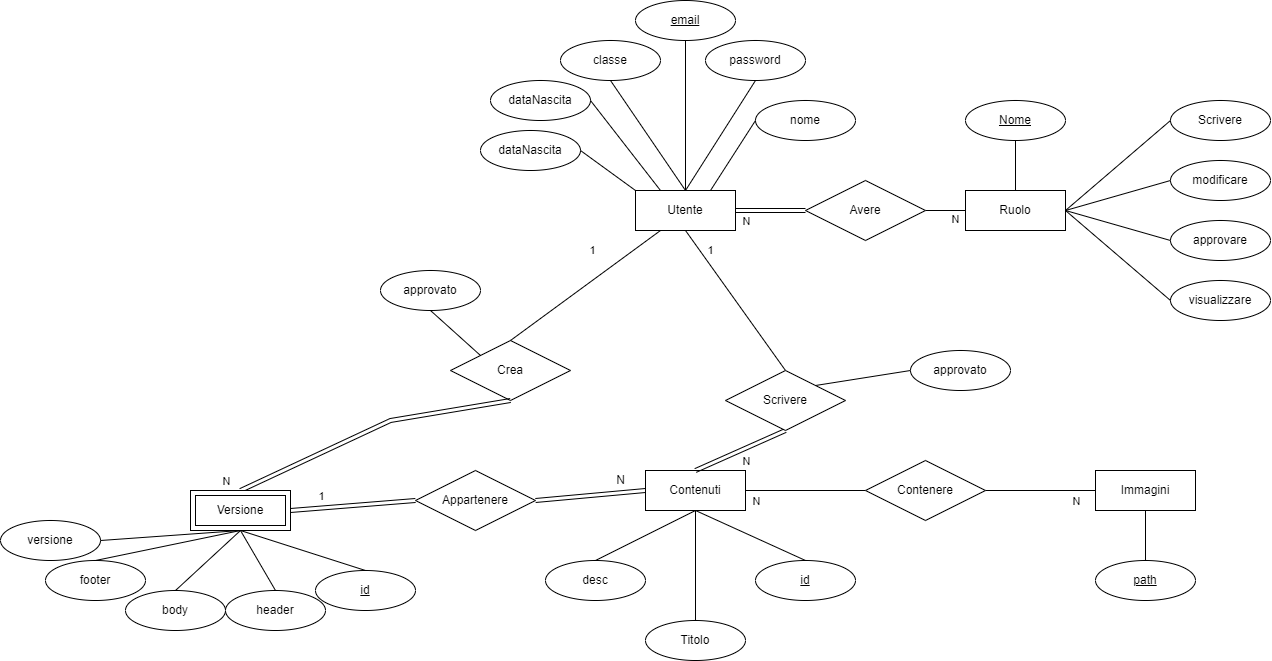

The diagram above was exported from draw.io. Its source (the exported page's mxGraphModel, read from the mxfile embedded in the PNG):
<mxGraphModel dx="1768" dy="499" grid="1" gridSize="10" guides="1" tooltips="1" connect="1" arrows="1" fold="1" page="1" pageScale="1" pageWidth="850" pageHeight="1100" math="0" shadow="0">
  <root>
    <mxCell id="0" />
    <mxCell id="1" parent="0" />
    <mxCell id="2" value="Utente" style="whiteSpace=wrap;html=1;align=center;" parent="1" vertex="1">
      <mxGeometry x="165" y="190" width="100" height="40" as="geometry" />
    </mxCell>
    <mxCell id="3" value="Ruolo" style="whiteSpace=wrap;html=1;align=center;" parent="1" vertex="1">
      <mxGeometry x="495" y="190" width="100" height="40" as="geometry" />
    </mxCell>
    <mxCell id="4" value="Contenuti" style="whiteSpace=wrap;html=1;align=center;" parent="1" vertex="1">
      <mxGeometry x="175" y="470" width="100" height="40" as="geometry" />
    </mxCell>
    <mxCell id="5" value="Immagini" style="whiteSpace=wrap;html=1;align=center;" parent="1" vertex="1">
      <mxGeometry x="625" y="470" width="100" height="40" as="geometry" />
    </mxCell>
    <mxCell id="6" value="path" style="ellipse;whiteSpace=wrap;html=1;align=center;fontStyle=4;" parent="1" vertex="1">
      <mxGeometry x="625" y="560" width="100" height="40" as="geometry" />
    </mxCell>
    <mxCell id="7" value="id" style="ellipse;whiteSpace=wrap;html=1;align=center;fontStyle=4;" parent="1" vertex="1">
      <mxGeometry x="285" y="560" width="100" height="40" as="geometry" />
    </mxCell>
    <mxCell id="11" value="approvato" style="ellipse;whiteSpace=wrap;html=1;align=center;" parent="1" vertex="1">
      <mxGeometry x="440" y="350" width="100" height="40" as="geometry" />
    </mxCell>
    <mxCell id="12" value="classe" style="ellipse;whiteSpace=wrap;html=1;align=center;" parent="1" vertex="1">
      <mxGeometry x="90" y="40" width="100" height="40" as="geometry" />
    </mxCell>
    <mxCell id="13" value="email" style="ellipse;whiteSpace=wrap;html=1;align=center;fontStyle=4;" parent="1" vertex="1">
      <mxGeometry x="165" width="100" height="40" as="geometry" />
    </mxCell>
    <mxCell id="14" value="password" style="ellipse;whiteSpace=wrap;html=1;align=center;" parent="1" vertex="1">
      <mxGeometry x="235" y="40" width="100" height="40" as="geometry" />
    </mxCell>
    <mxCell id="15" value="Nome" style="ellipse;whiteSpace=wrap;html=1;align=center;fontStyle=4;" parent="1" vertex="1">
      <mxGeometry x="495" y="100" width="100" height="40" as="geometry" />
    </mxCell>
    <mxCell id="16" value="modificare" style="ellipse;whiteSpace=wrap;html=1;align=center;" parent="1" vertex="1">
      <mxGeometry x="700" y="160" width="100" height="40" as="geometry" />
    </mxCell>
    <mxCell id="17" value="approvare" style="ellipse;whiteSpace=wrap;html=1;align=center;" parent="1" vertex="1">
      <mxGeometry x="700" y="220" width="100" height="40" as="geometry" />
    </mxCell>
    <mxCell id="18" value="visualizzare" style="ellipse;whiteSpace=wrap;html=1;align=center;" parent="1" vertex="1">
      <mxGeometry x="700" y="280" width="100" height="40" as="geometry" />
    </mxCell>
    <mxCell id="19" value="" style="endArrow=none;html=1;rounded=0;exitX=0.5;exitY=1;exitDx=0;exitDy=0;entryX=0.5;entryY=0;entryDx=0;entryDy=0;" parent="1" source="5" target="6" edge="1">
      <mxGeometry relative="1" as="geometry">
        <mxPoint x="585" y="380" as="sourcePoint" />
        <mxPoint x="745" y="380" as="targetPoint" />
      </mxGeometry>
    </mxCell>
    <mxCell id="20" value="" style="endArrow=none;html=1;rounded=0;exitX=1;exitY=0.5;exitDx=0;exitDy=0;entryX=0;entryY=0.5;entryDx=0;entryDy=0;" parent="1" source="3" target="18" edge="1">
      <mxGeometry relative="1" as="geometry">
        <mxPoint x="595" y="250" as="sourcePoint" />
        <mxPoint x="755" y="250" as="targetPoint" />
      </mxGeometry>
    </mxCell>
    <mxCell id="21" value="" style="endArrow=none;html=1;rounded=0;exitX=1;exitY=0.5;exitDx=0;exitDy=0;entryX=0;entryY=0.5;entryDx=0;entryDy=0;" parent="1" source="3" target="17" edge="1">
      <mxGeometry relative="1" as="geometry">
        <mxPoint x="615" y="200" as="sourcePoint" />
        <mxPoint x="775" y="230" as="targetPoint" />
      </mxGeometry>
    </mxCell>
    <mxCell id="22" value="" style="endArrow=none;html=1;rounded=0;exitX=1;exitY=0.5;exitDx=0;exitDy=0;entryX=0;entryY=0.5;entryDx=0;entryDy=0;" parent="1" source="3" target="16" edge="1">
      <mxGeometry relative="1" as="geometry">
        <mxPoint x="605" y="149" as="sourcePoint" />
        <mxPoint x="705" y="149" as="targetPoint" />
      </mxGeometry>
    </mxCell>
    <mxCell id="23" value="" style="endArrow=none;html=1;rounded=0;exitX=0.5;exitY=1;exitDx=0;exitDy=0;entryX=0.5;entryY=0;entryDx=0;entryDy=0;" parent="1" source="15" target="3" edge="1">
      <mxGeometry relative="1" as="geometry">
        <mxPoint x="535" y="160" as="sourcePoint" />
        <mxPoint x="695" y="160" as="targetPoint" />
      </mxGeometry>
    </mxCell>
    <mxCell id="24" value="" style="endArrow=none;html=1;rounded=0;exitX=0.5;exitY=1;exitDx=0;exitDy=0;entryX=0.5;entryY=0;entryDx=0;entryDy=0;" parent="1" source="12" target="2" edge="1">
      <mxGeometry relative="1" as="geometry">
        <mxPoint x="95" y="170" as="sourcePoint" />
        <mxPoint x="255" y="170" as="targetPoint" />
      </mxGeometry>
    </mxCell>
    <mxCell id="25" value="" style="endArrow=none;html=1;rounded=0;exitX=0.5;exitY=1;exitDx=0;exitDy=0;entryX=0.5;entryY=0;entryDx=0;entryDy=0;" parent="1" source="13" target="2" edge="1">
      <mxGeometry relative="1" as="geometry">
        <mxPoint x="275" y="190" as="sourcePoint" />
        <mxPoint x="435" y="190" as="targetPoint" />
      </mxGeometry>
    </mxCell>
    <mxCell id="26" value="" style="endArrow=none;html=1;rounded=0;exitX=0.5;exitY=1;exitDx=0;exitDy=0;entryX=0.5;entryY=0;entryDx=0;entryDy=0;" parent="1" source="14" target="2" edge="1">
      <mxGeometry relative="1" as="geometry">
        <mxPoint x="315" y="210" as="sourcePoint" />
        <mxPoint x="475" y="210" as="targetPoint" />
      </mxGeometry>
    </mxCell>
    <mxCell id="29" value="" style="endArrow=none;html=1;rounded=0;exitX=1;exitY=0.5;exitDx=0;exitDy=0;entryX=0;entryY=0.5;entryDx=0;entryDy=0;" parent="1" source="28" target="3" edge="1">
      <mxGeometry relative="1" as="geometry">
        <mxPoint x="325" y="240" as="sourcePoint" />
        <mxPoint x="485" y="240" as="targetPoint" />
      </mxGeometry>
    </mxCell>
    <mxCell id="30" value="" style="endArrow=none;html=1;rounded=0;exitX=1;exitY=0.5;exitDx=0;exitDy=0;entryX=0;entryY=0.5;entryDx=0;entryDy=0;shape=link;" parent="1" source="2" target="28" edge="1">
      <mxGeometry relative="1" as="geometry">
        <mxPoint x="265" y="210" as="sourcePoint" />
        <mxPoint x="495" y="210" as="targetPoint" />
      </mxGeometry>
    </mxCell>
    <mxCell id="31" value="N" style="edgeLabel;html=1;align=center;verticalAlign=middle;resizable=0;points=[];" parent="30" vertex="1" connectable="0">
      <mxGeometry x="0.0286" y="1" relative="1" as="geometry">
        <mxPoint x="-26" y="11" as="offset" />
      </mxGeometry>
    </mxCell>
    <mxCell id="28" value="Avere" style="shape=rhombus;perimeter=rhombusPerimeter;whiteSpace=wrap;html=1;align=center;" parent="1" vertex="1">
      <mxGeometry x="335" y="180" width="120" height="60" as="geometry" />
    </mxCell>
    <mxCell id="32" value="N" style="edgeLabel;html=1;align=center;verticalAlign=middle;resizable=0;points=[];" parent="1" vertex="1" connectable="0">
      <mxGeometry x="285" y="230" as="geometry">
        <mxPoint x="199" y="-12" as="offset" />
      </mxGeometry>
    </mxCell>
    <mxCell id="34" value="" style="endArrow=none;html=1;rounded=0;exitX=1;exitY=0.5;exitDx=0;exitDy=0;entryX=0;entryY=0.5;entryDx=0;entryDy=0;" parent="1" source="33" target="5" edge="1">
      <mxGeometry relative="1" as="geometry">
        <mxPoint x="305" y="410" as="sourcePoint" />
        <mxPoint x="465" y="410" as="targetPoint" />
      </mxGeometry>
    </mxCell>
    <mxCell id="37" value="N" style="edgeLabel;html=1;align=center;verticalAlign=middle;resizable=0;points=[];" parent="34" vertex="1" connectable="0">
      <mxGeometry x="0.0364" relative="1" as="geometry">
        <mxPoint x="33" y="10" as="offset" />
      </mxGeometry>
    </mxCell>
    <mxCell id="35" value="" style="endArrow=none;html=1;rounded=0;exitX=1;exitY=0.5;exitDx=0;exitDy=0;entryX=0;entryY=0.5;entryDx=0;entryDy=0;" parent="1" source="4" target="33" edge="1">
      <mxGeometry relative="1" as="geometry">
        <mxPoint x="275" y="490" as="sourcePoint" />
        <mxPoint x="625" y="490" as="targetPoint" />
      </mxGeometry>
    </mxCell>
    <mxCell id="36" value="N" style="edgeLabel;html=1;align=center;verticalAlign=middle;resizable=0;points=[];" parent="35" vertex="1" connectable="0">
      <mxGeometry x="-0.05" relative="1" as="geometry">
        <mxPoint x="-47" y="10" as="offset" />
      </mxGeometry>
    </mxCell>
    <mxCell id="33" value="Contenere" style="shape=rhombus;perimeter=rhombusPerimeter;whiteSpace=wrap;html=1;align=center;" parent="1" vertex="1">
      <mxGeometry x="395" y="460" width="120" height="60" as="geometry" />
    </mxCell>
    <mxCell id="38" value="" style="endArrow=none;html=1;rounded=0;exitX=0;exitY=0.5;exitDx=0;exitDy=0;entryX=1;entryY=0;entryDx=0;entryDy=0;" parent="1" source="11" target="43" edge="1">
      <mxGeometry relative="1" as="geometry">
        <mxPoint x="175" y="430" as="sourcePoint" />
        <mxPoint x="335" y="430" as="targetPoint" />
      </mxGeometry>
    </mxCell>
    <mxCell id="42" value="" style="endArrow=none;html=1;rounded=0;exitX=0.5;exitY=1;exitDx=0;exitDy=0;entryX=0.5;entryY=0;entryDx=0;entryDy=0;" parent="1" source="4" target="7" edge="1">
      <mxGeometry relative="1" as="geometry">
        <mxPoint x="265" y="530" as="sourcePoint" />
        <mxPoint x="425" y="530" as="targetPoint" />
      </mxGeometry>
    </mxCell>
    <mxCell id="44" value="" style="endArrow=none;html=1;rounded=0;exitX=0.5;exitY=1;exitDx=0;exitDy=0;entryX=0.5;entryY=0;entryDx=0;entryDy=0;shape=link;" parent="1" source="43" target="4" edge="1">
      <mxGeometry relative="1" as="geometry">
        <mxPoint x="235" y="360" as="sourcePoint" />
        <mxPoint x="395" y="360" as="targetPoint" />
        <Array as="points" />
      </mxGeometry>
    </mxCell>
    <mxCell id="47" value="N" style="edgeLabel;html=1;align=center;verticalAlign=middle;resizable=0;points=[];" parent="44" vertex="1" connectable="0">
      <mxGeometry x="0.101" y="-1" relative="1" as="geometry">
        <mxPoint x="10" y="9" as="offset" />
      </mxGeometry>
    </mxCell>
    <mxCell id="45" value="" style="endArrow=none;html=1;rounded=0;exitX=0.5;exitY=1;exitDx=0;exitDy=0;entryX=0.5;entryY=0;entryDx=0;entryDy=0;" parent="1" source="2" target="43" edge="1">
      <mxGeometry relative="1" as="geometry">
        <mxPoint x="215" y="230" as="sourcePoint" />
        <mxPoint x="215" y="370" as="targetPoint" />
        <Array as="points" />
      </mxGeometry>
    </mxCell>
    <mxCell id="46" value="1" style="edgeLabel;html=1;align=center;verticalAlign=middle;resizable=0;points=[];" parent="45" vertex="1" connectable="0">
      <mxGeometry x="-0.2701" y="3" relative="1" as="geometry">
        <mxPoint x="-14" y="-30" as="offset" />
      </mxGeometry>
    </mxCell>
    <mxCell id="43" value="Scrivere" style="shape=rhombus;perimeter=rhombusPerimeter;whiteSpace=wrap;html=1;align=center;" parent="1" vertex="1">
      <mxGeometry x="255" y="370" width="120" height="60" as="geometry" />
    </mxCell>
    <mxCell id="49" value="Crea" style="shape=rhombus;perimeter=rhombusPerimeter;whiteSpace=wrap;html=1;align=center;" parent="1" vertex="1">
      <mxGeometry x="-20" y="340" width="120" height="60" as="geometry" />
    </mxCell>
    <mxCell id="50" value="" style="endArrow=none;html=1;rounded=0;exitX=0.25;exitY=1;exitDx=0;exitDy=0;entryX=0.5;entryY=0;entryDx=0;entryDy=0;" parent="1" source="2" target="49" edge="1">
      <mxGeometry relative="1" as="geometry">
        <mxPoint x="140" y="290" as="sourcePoint" />
        <mxPoint x="300" y="290" as="targetPoint" />
      </mxGeometry>
    </mxCell>
    <mxCell id="52" value="1" style="edgeLabel;html=1;align=center;verticalAlign=middle;resizable=0;points=[];" parent="50" vertex="1" connectable="0">
      <mxGeometry x="0.0493" y="-3" relative="1" as="geometry">
        <mxPoint x="12" y="-36" as="offset" />
      </mxGeometry>
    </mxCell>
    <mxCell id="51" value="" style="endArrow=none;html=1;rounded=0;exitX=0.5;exitY=1;exitDx=0;exitDy=0;shape=link;entryX=0.5;entryY=0;entryDx=0;entryDy=0;" parent="1" source="49" target="88" edge="1">
      <mxGeometry relative="1" as="geometry">
        <mxPoint x="130" y="420" as="sourcePoint" />
        <mxPoint x="-230" y="490" as="targetPoint" />
        <Array as="points">
          <mxPoint x="-80" y="420" />
        </Array>
      </mxGeometry>
    </mxCell>
    <mxCell id="53" value="N" style="edgeLabel;html=1;align=center;verticalAlign=middle;resizable=0;points=[];" parent="51" vertex="1" connectable="0">
      <mxGeometry x="-0.1584" y="-2" relative="1" as="geometry">
        <mxPoint x="-164" y="62" as="offset" />
      </mxGeometry>
    </mxCell>
    <mxCell id="55" value="approvato" style="ellipse;whiteSpace=wrap;html=1;align=center;" parent="1" vertex="1">
      <mxGeometry x="-90" y="270" width="100" height="40" as="geometry" />
    </mxCell>
    <mxCell id="56" value="" style="endArrow=none;html=1;rounded=0;exitX=0.5;exitY=1;exitDx=0;exitDy=0;entryX=0;entryY=0;entryDx=0;entryDy=0;" parent="1" source="55" target="49" edge="1">
      <mxGeometry relative="1" as="geometry">
        <mxPoint x="60" y="330" as="sourcePoint" />
        <mxPoint x="220" y="330" as="targetPoint" />
      </mxGeometry>
    </mxCell>
    <mxCell id="60" value="" style="endArrow=none;html=1;rounded=0;entryX=0;entryY=0.5;entryDx=0;entryDy=0;exitX=1;exitY=0.5;exitDx=0;exitDy=0;shape=link;" parent="1" source="72" target="4" edge="1">
      <mxGeometry relative="1" as="geometry">
        <mxPoint x="20" y="530" as="sourcePoint" />
        <mxPoint x="175" y="490" as="targetPoint" />
      </mxGeometry>
    </mxCell>
    <mxCell id="70" value="N" style="text;html=1;align=center;verticalAlign=middle;resizable=0;points=[];autosize=1;strokeColor=none;fillColor=none;" parent="1" vertex="1">
      <mxGeometry x="135" y="465" width="30" height="30" as="geometry" />
    </mxCell>
    <mxCell id="73" value="" style="endArrow=none;html=1;rounded=0;entryX=0;entryY=0.5;entryDx=0;entryDy=0;exitX=1;exitY=0.5;exitDx=0;exitDy=0;shape=link;" parent="1" source="88" target="72" edge="1">
      <mxGeometry relative="1" as="geometry">
        <mxPoint x="-180" y="510" as="sourcePoint" />
        <mxPoint x="175" y="490" as="targetPoint" />
      </mxGeometry>
    </mxCell>
    <mxCell id="74" value="1" style="edgeLabel;html=1;align=center;verticalAlign=middle;resizable=0;points=[];" parent="73" vertex="1" connectable="0">
      <mxGeometry x="-0.4205" y="-3" relative="1" as="geometry">
        <mxPoint x="-6" y="-15" as="offset" />
      </mxGeometry>
    </mxCell>
    <mxCell id="72" value="Appartenere" style="shape=rhombus;perimeter=rhombusPerimeter;whiteSpace=wrap;html=1;align=center;" parent="1" vertex="1">
      <mxGeometry x="-55" y="470" width="120" height="60" as="geometry" />
    </mxCell>
    <mxCell id="81" value="Titolo" style="ellipse;whiteSpace=wrap;html=1;align=center;" parent="1" vertex="1">
      <mxGeometry x="175" y="620" width="100" height="40" as="geometry" />
    </mxCell>
    <mxCell id="82" value="" style="endArrow=none;html=1;rounded=0;exitX=0.5;exitY=1;exitDx=0;exitDy=0;entryX=0.5;entryY=0;entryDx=0;entryDy=0;" parent="1" source="4" target="81" edge="1">
      <mxGeometry relative="1" as="geometry">
        <mxPoint x="190" y="550" as="sourcePoint" />
        <mxPoint x="350" y="550" as="targetPoint" />
      </mxGeometry>
    </mxCell>
    <mxCell id="83" value="header" style="ellipse;whiteSpace=wrap;html=1;align=center;" parent="1" vertex="1">
      <mxGeometry x="-245" y="590" width="100" height="40" as="geometry" />
    </mxCell>
    <mxCell id="84" value="body" style="ellipse;whiteSpace=wrap;html=1;align=center;" parent="1" vertex="1">
      <mxGeometry x="-345" y="590" width="100" height="40" as="geometry" />
    </mxCell>
    <mxCell id="85" value="footer" style="ellipse;whiteSpace=wrap;html=1;align=center;" parent="1" vertex="1">
      <mxGeometry x="-425" y="560" width="100" height="40" as="geometry" />
    </mxCell>
    <mxCell id="86" value="versione" style="ellipse;whiteSpace=wrap;html=1;align=center;" parent="1" vertex="1">
      <mxGeometry x="-470" y="520" width="100" height="40" as="geometry" />
    </mxCell>
    <mxCell id="87" value="id" style="ellipse;whiteSpace=wrap;html=1;align=center;fontStyle=4;" parent="1" vertex="1">
      <mxGeometry x="-155" y="570" width="100" height="40" as="geometry" />
    </mxCell>
    <mxCell id="88" value="Versione" style="shape=ext;margin=3;double=1;whiteSpace=wrap;html=1;align=center;" parent="1" vertex="1">
      <mxGeometry x="-280" y="490" width="100" height="40" as="geometry" />
    </mxCell>
    <mxCell id="89" value="" style="endArrow=none;html=1;rounded=0;exitX=1;exitY=0.5;exitDx=0;exitDy=0;entryX=0.5;entryY=1;entryDx=0;entryDy=0;" parent="1" source="86" target="88" edge="1">
      <mxGeometry relative="1" as="geometry">
        <mxPoint x="-400" y="500" as="sourcePoint" />
        <mxPoint x="-240" y="500" as="targetPoint" />
      </mxGeometry>
    </mxCell>
    <mxCell id="90" value="" style="endArrow=none;html=1;rounded=0;exitX=0.5;exitY=0;exitDx=0;exitDy=0;entryX=0.5;entryY=1;entryDx=0;entryDy=0;" parent="1" source="85" target="88" edge="1">
      <mxGeometry relative="1" as="geometry">
        <mxPoint x="-330" y="560" as="sourcePoint" />
        <mxPoint x="-170" y="560" as="targetPoint" />
      </mxGeometry>
    </mxCell>
    <mxCell id="91" value="" style="endArrow=none;html=1;rounded=0;exitX=0.5;exitY=0;exitDx=0;exitDy=0;entryX=0.5;entryY=1;entryDx=0;entryDy=0;" parent="1" source="84" target="88" edge="1">
      <mxGeometry relative="1" as="geometry">
        <mxPoint x="-260" y="560" as="sourcePoint" />
        <mxPoint x="-100" y="560" as="targetPoint" />
      </mxGeometry>
    </mxCell>
    <mxCell id="92" value="" style="endArrow=none;html=1;rounded=0;exitX=0.5;exitY=1;exitDx=0;exitDy=0;entryX=0.5;entryY=0;entryDx=0;entryDy=0;" parent="1" source="88" target="83" edge="1">
      <mxGeometry relative="1" as="geometry">
        <mxPoint x="-210" y="550" as="sourcePoint" />
        <mxPoint x="-50" y="550" as="targetPoint" />
      </mxGeometry>
    </mxCell>
    <mxCell id="93" value="" style="endArrow=none;html=1;rounded=0;exitX=0.5;exitY=1;exitDx=0;exitDy=0;entryX=0.5;entryY=0;entryDx=0;entryDy=0;" parent="1" source="88" target="87" edge="1">
      <mxGeometry relative="1" as="geometry">
        <mxPoint x="-190" y="550" as="sourcePoint" />
        <mxPoint x="-30" y="550" as="targetPoint" />
      </mxGeometry>
    </mxCell>
    <mxCell id="95" value="Scrivere" style="ellipse;whiteSpace=wrap;html=1;align=center;" parent="1" vertex="1">
      <mxGeometry x="700" y="100" width="100" height="40" as="geometry" />
    </mxCell>
    <mxCell id="96" value="" style="endArrow=none;html=1;rounded=0;exitX=1;exitY=0.5;exitDx=0;exitDy=0;entryX=0;entryY=0.5;entryDx=0;entryDy=0;" parent="1" source="3" target="95" edge="1">
      <mxGeometry relative="1" as="geometry">
        <mxPoint x="640" y="120" as="sourcePoint" />
        <mxPoint x="800" y="120" as="targetPoint" />
      </mxGeometry>
    </mxCell>
    <mxCell id="97" value="desc" style="ellipse;whiteSpace=wrap;html=1;align=center;" parent="1" vertex="1">
      <mxGeometry x="75" y="560" width="100" height="40" as="geometry" />
    </mxCell>
    <mxCell id="98" value="" style="endArrow=none;html=1;rounded=0;exitX=0.5;exitY=0;exitDx=0;exitDy=0;entryX=0.5;entryY=1;entryDx=0;entryDy=0;" parent="1" source="97" target="4" edge="1">
      <mxGeometry relative="1" as="geometry">
        <mxPoint x="150" y="540" as="sourcePoint" />
        <mxPoint x="310" y="540" as="targetPoint" />
      </mxGeometry>
    </mxCell>
    <mxCell id="101" value="dataNascita" style="ellipse;whiteSpace=wrap;html=1;align=center;" vertex="1" parent="1">
      <mxGeometry x="20" y="80" width="100" height="40" as="geometry" />
    </mxCell>
    <mxCell id="102" value="" style="endArrow=none;html=1;rounded=0;exitX=1;exitY=0.5;exitDx=0;exitDy=0;entryX=0.25;entryY=0;entryDx=0;entryDy=0;" edge="1" parent="1" source="101" target="2">
      <mxGeometry relative="1" as="geometry">
        <mxPoint x="160" y="100" as="sourcePoint" />
        <mxPoint x="225" y="200" as="targetPoint" />
      </mxGeometry>
    </mxCell>
    <mxCell id="103" value="nome" style="ellipse;whiteSpace=wrap;html=1;align=center;" vertex="1" parent="1">
      <mxGeometry x="285" y="100" width="100" height="40" as="geometry" />
    </mxCell>
    <mxCell id="104" value="" style="endArrow=none;html=1;rounded=0;exitX=0.75;exitY=0;exitDx=0;exitDy=0;entryX=0;entryY=0.5;entryDx=0;entryDy=0;" edge="1" parent="1" source="2" target="103">
      <mxGeometry relative="1" as="geometry">
        <mxPoint x="450" y="100" as="sourcePoint" />
        <mxPoint x="455" y="190" as="targetPoint" />
      </mxGeometry>
    </mxCell>
    <mxCell id="106" value="dataNascita" style="ellipse;whiteSpace=wrap;html=1;align=center;" vertex="1" parent="1">
      <mxGeometry x="10" y="130" width="100" height="40" as="geometry" />
    </mxCell>
    <mxCell id="107" value="" style="endArrow=none;html=1;rounded=0;exitX=1;exitY=0.5;exitDx=0;exitDy=0;entryX=0;entryY=0;entryDx=0;entryDy=0;" edge="1" parent="1" source="106" target="2">
      <mxGeometry relative="1" as="geometry">
        <mxPoint x="130" y="125" as="sourcePoint" />
        <mxPoint x="135" y="215" as="targetPoint" />
      </mxGeometry>
    </mxCell>
  </root>
</mxGraphModel>